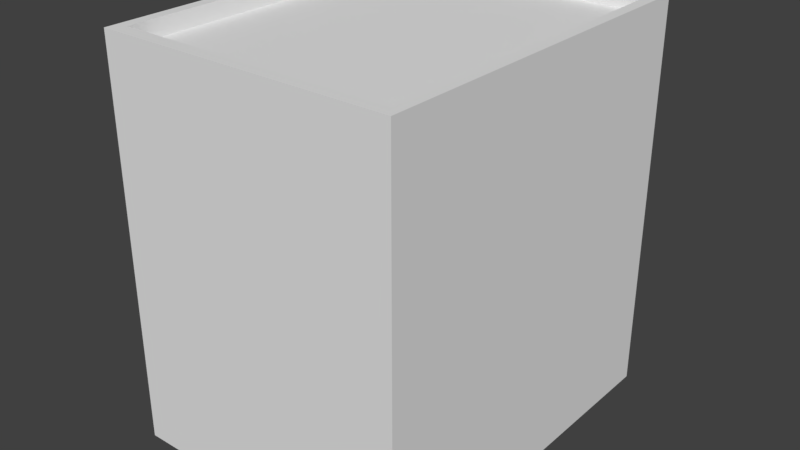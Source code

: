 # Source: bina979__--__-_.blend  (saved by Blender 2.79.0; exported with 4.5.12 LTS)
import bpy
from mathutils import Matrix  # noqa: F401  (used for matrix-valued properties, if any)

bpy.ops.wm.read_factory_settings(use_empty=True)
scene = bpy.context.scene
scene.name = 'Scene'

# ---- collections
col_collection_1 = bpy.data.collections.new('Collection 1'); scene.collection.children.link(col_collection_1)

# ---- materials (node trees are filled in below, after node groups)
mat_material = bpy.data.materials.new('Material')
mat_material.alpha_threshold = 0.0
mat_material.use_transparent_shadow = False
mat_material.roughness = 0.5
mat_material.line_color = (0.0, 0.0, 0.0, 1.0)
mat_material_001 = bpy.data.materials.new('Material.001')
mat_material_001.alpha_threshold = 0.0
mat_material_001.use_transparent_shadow = False
mat_material_001.roughness = 0.5

# ---- material node trees

# ---- world
world_world = bpy.data.worlds.new('World'); scene.world = world_world
world_world.color = (0.05088, 0.05088, 0.05088)
world_world.use_sun_shadow = False
world_world.sun_shadow_jitter_overblur = 0.0
world_world.cycles.sampling_method = 'MANUAL'

# ---- meshes
me_cube = bpy.data.meshes.new('Cube')
me_cube.from_pydata([(1.0, 2.232, 2.301), (1.0, 2.232, -1.0), (1.0, -1.0, 2.301), (1.0, -1.0, -1.0), (-1.564, 2.232, 2.301), (-1.564, 2.232, -1.0), (-1.564, -1.0, 2.301), (-1.564, -1.0, -1.0), (1.0, 2.232, 2.459), (1.0, -1.0, 2.459), (-1.564, 2.232, 2.459), (-1.564, -1.0, 2.459), (0.9058, 2.113, 2.459), (0.9058, -0.8812, 2.459), (-1.469, 2.113, 2.459), (-1.469, -0.8812, 2.459), (0.9058, 2.113, 2.314), (0.9058, -0.8812, 2.314), (-1.469, 2.113, 2.314), (-1.469, -0.8812, 2.314)], [], [(5, 1, 3, 7), (7, 6, 4, 5), (2, 0, 8, 9), (1, 0, 2, 3), (5, 4, 0, 1), (3, 2, 6, 7), (8, 10, 14, 12), (0, 4, 10, 8), (6, 2, 9, 11), (4, 6, 11, 10), (14, 15, 19, 18), (11, 9, 13, 15), (10, 11, 15, 14), (9, 8, 12, 13), (16, 18, 19, 17), (13, 12, 16, 17), (12, 14, 18, 16), (15, 13, 17, 19)])
_uv = me_cube.uv_layers.new(name='UVMap')
_uv.uv.foreach_set('vector', [0.0, 0.0, 0.0, 0.0, 0.0, 0.0, 0.0, 0.0, 0.9999, 9.996e-05, 0.9999, 0.9999, 0.0001001, 0.9999, 9.989e-05, 0.0001001, -2.247, 1.351, 3.048, 1.351, 3.048, 1.609, -2.247, 1.609, 0.9999, 9.998e-05, 0.9999, 0.9999, 0.0001, 0.9999, 9.998e-05, 9.998e-05, 0.9999, 9.996e-05, 0.9999, 0.9999, 0.0001001, 0.9999, 9.989e-05, 0.0001001, 0.9999, 9.998e-05, 0.9999, 0.9999, 0.0001, 0.9999, 9.998e-05, 9.998e-05, 1.954, 3.608, -2.247, 3.608, -2.093, 3.413, 1.799, 3.413, 1.954, 2.612, -2.247, 2.612, -2.247, 2.354, 1.954, 2.354, -2.247, 2.093, 1.954, 2.093, 1.954, 2.351, -2.247, 2.351, 3.048, 1.348, -2.247, 1.348, -2.247, 1.09, 3.048, 1.09, 2.659, 2.089, -2.247, 2.089, -2.247, 1.852, 2.659, 1.853, -2.247, 3.611, 1.954, 3.611, 1.799, 3.806, -2.093, 3.806, 3.048, 3.252, -2.247, 3.25, -2.052, 3.096, 2.853, 3.097, -2.247, 3.255, 3.048, 3.255, 2.853, 3.41, -2.053, 3.41, 2.659, -2.806, 2.659, 1.086, -2.247, 1.086, -2.247, -2.806, -2.247, 1.612, 2.659, 1.612, 2.659, 1.849, -2.247, 1.849, 1.645, 3.092, -2.247, 3.092, -2.247, 2.856, 1.645, 2.856, -2.247, 2.615, 1.645, 2.615, 1.645, 2.852, -2.247, 2.852])
me_cube.materials.append(mat_material)
me_cube.materials.append(mat_material_001)
me_cube.use_remesh_preserve_volume = False
me_cube.use_remesh_preserve_attributes = False
me_cube.use_mirror_vertex_groups = False
me_cube.update()

# ---- objects
ob_cube = bpy.data.objects.new('Cube', me_cube)

# ---- transforms, parenting, visibility, modifiers, constraints
ob_cube.location = (0.0, 0.0, 0.0)
ob_cube.lock_rotations_4d = False
ob_cube.empty_display_type = 'ARROWS'
ob_cube.lineart.crease_threshold = 0.0

# ---- collection membership
col_collection_1.objects.link(ob_cube)

# ---- scene / render settings (as saved in the file)
scene.frame_start = 1; scene.frame_end = 250; scene.frame_set(1)
scene.render.engine = 'BLENDER_EEVEE_NEXT'
scene.render.resolution_percentage = 50
scene.render.dither_intensity = 0.0
scene.cycles.use_denoising = False
scene.cycles.samples = 128
scene.cycles.sampling_pattern = 'TABULATED_SOBOL'
scene.cycles.use_adaptive_sampling = False
scene.cycles.use_light_tree = False
scene.cycles.blur_glossy = 0.0
scene.cycles.sample_clamp_indirect = 0.0
scene.view_settings.view_transform = 'Standard'
bpy.context.view_layer.update()

# ---- added for rendering (the .blend has no active camera and no usable light): camera, sun
cam_auto = bpy.data.cameras.new('AutoCamera')
cam_auto.lens = 50.0
cam_auto.sensor_width = 36.0
cam_auto.clip_end = 1000.0
ob_auto_camera = bpy.data.objects.new('AutoCamera', cam_auto)
scene.collection.objects.link(ob_auto_camera)
ob_auto_camera.location = (4.69887, -5.36098, 4.71394)
ob_auto_camera.rotation_euler = (1.09748, -7.21219e-08, 0.694738)
scene.camera = ob_auto_camera
light_auto_sun = bpy.data.lights.new('AutoSun', 'SUN')
light_auto_sun.energy = 3.0
light_auto_sun.angle = 0.0523599
ob_auto_sun = bpy.data.objects.new('AutoSun', light_auto_sun)
scene.collection.objects.link(ob_auto_sun)
ob_auto_sun.rotation_euler = (0.872665, 0.174533, 0.523599)
bpy.context.view_layer.update()

